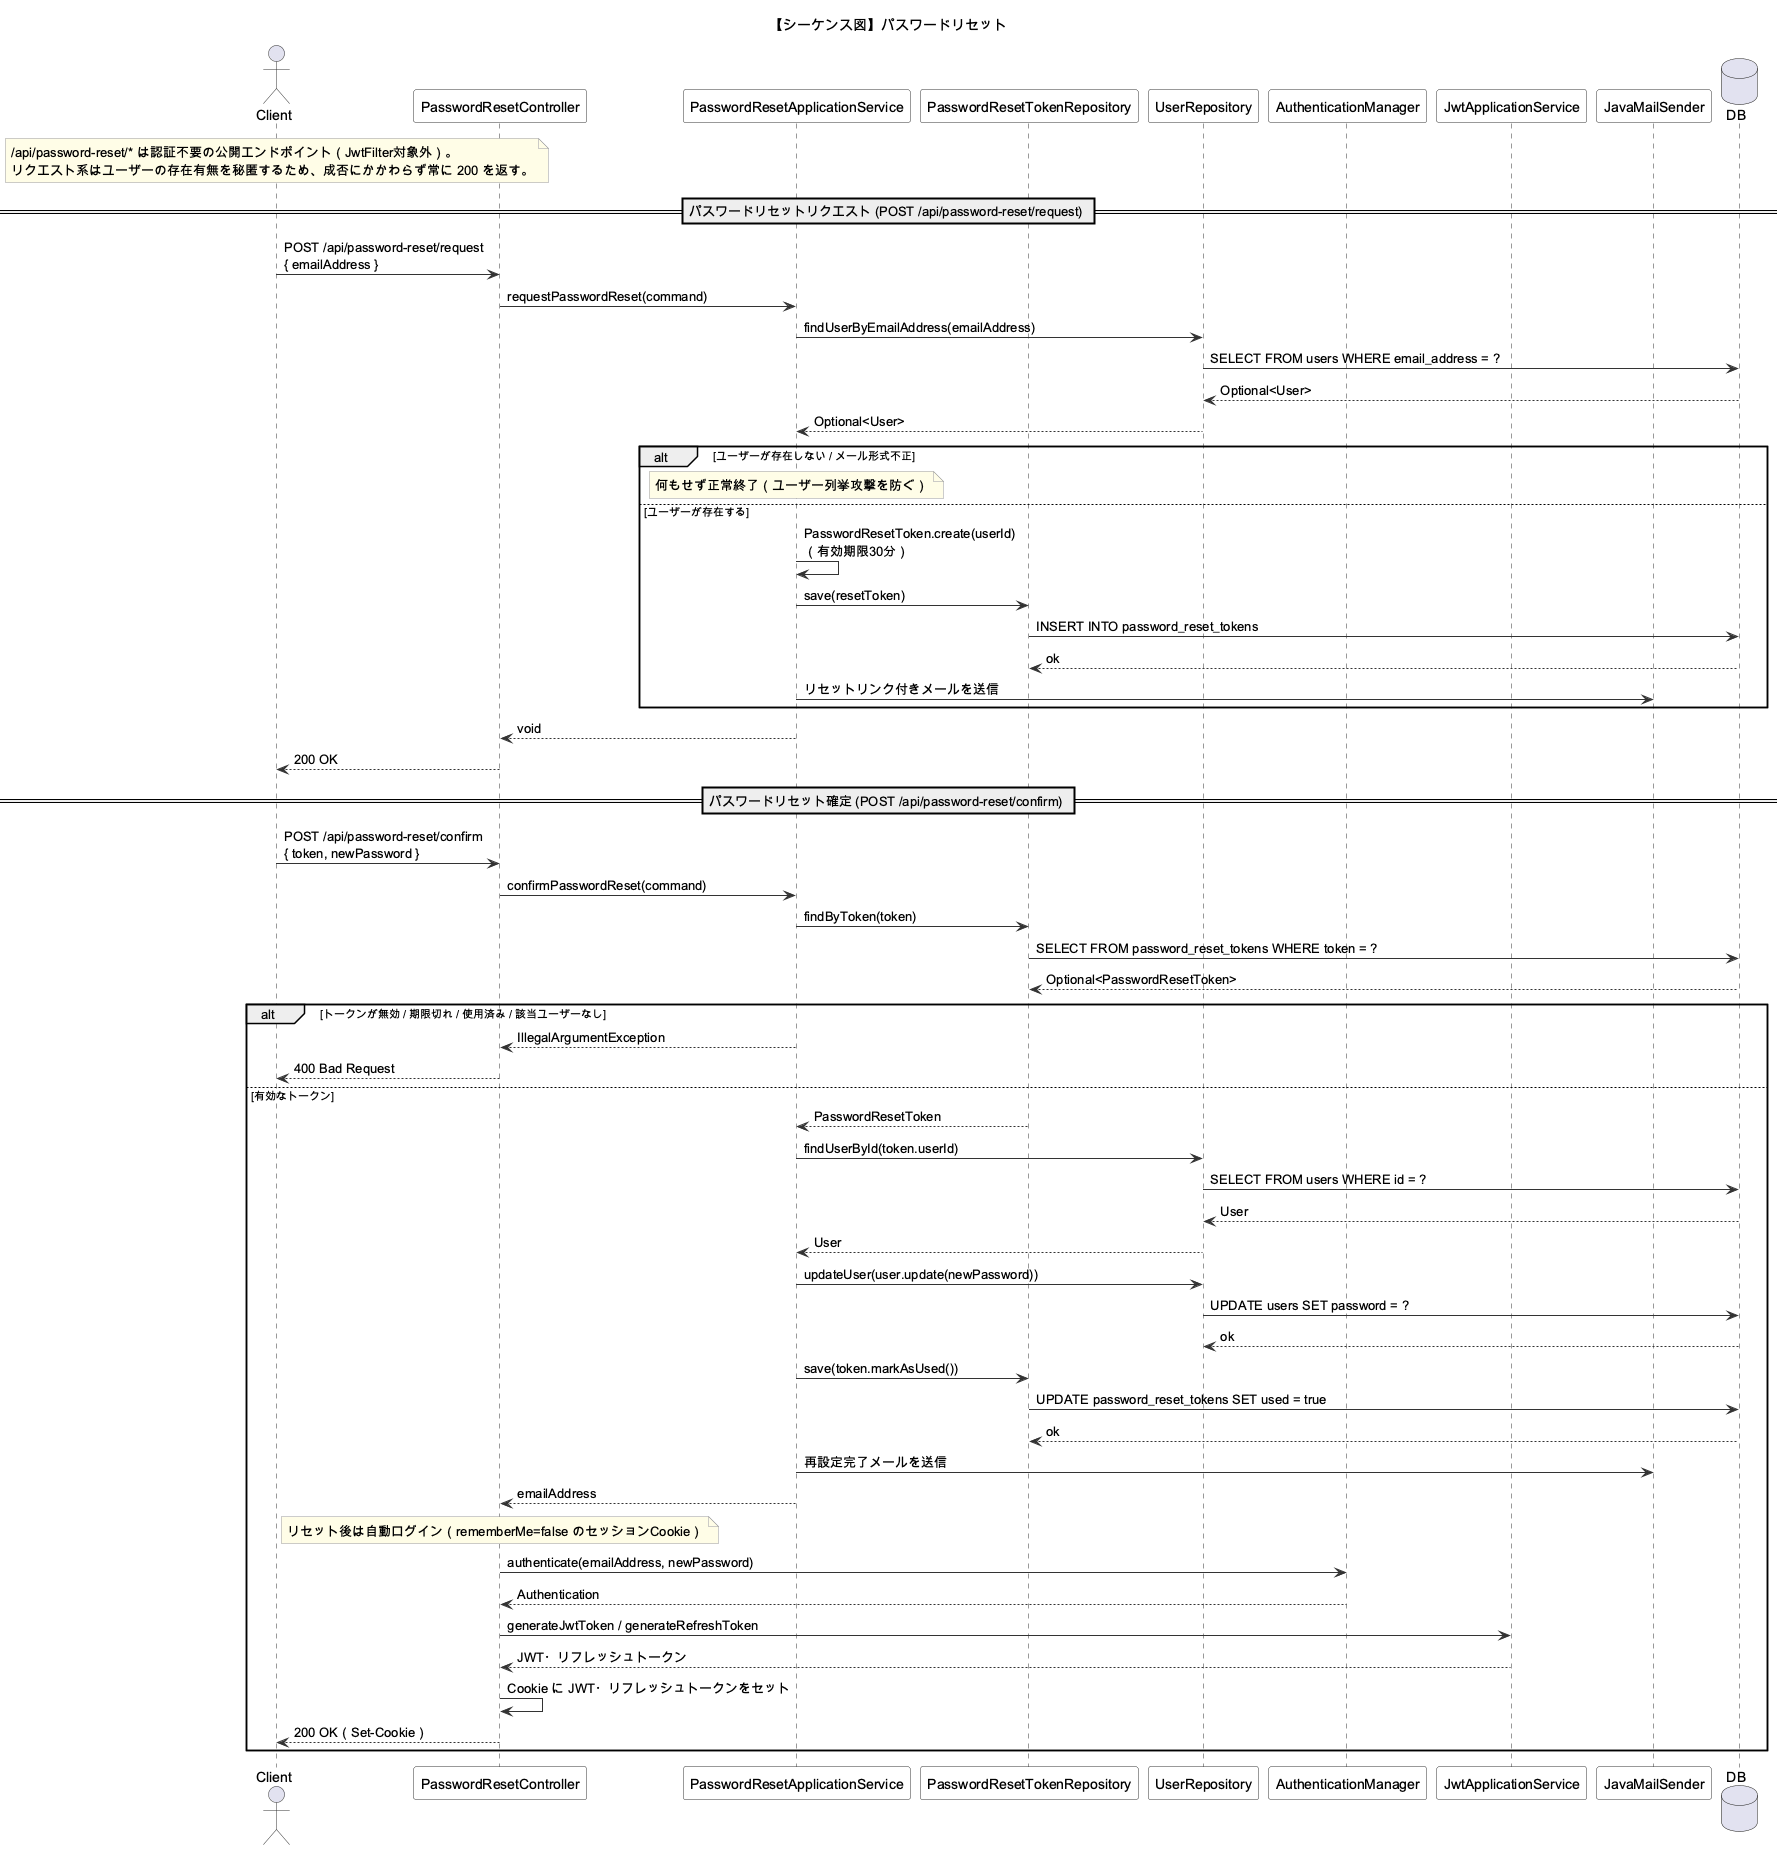

The diagram above was rendered by PlantUML. Its source (embedded in the PNG):
@startuml sequence-password-reset
skinparam defaultFontName "Arial Unicode MS"
title 【シーケンス図】パスワードリセット

skinparam sequence {
  ArrowColor #333333
  ActorBorderColor #333333
  LifeLineBorderColor #333333
  ParticipantBorderColor #333333
  ParticipantBackgroundColor White
}
skinparam noteBackgroundColor #FFFDE7
skinparam noteBorderColor #999999

actor Client
participant "PasswordResetController" as Controller
participant "PasswordResetApplicationService" as AppService
participant "PasswordResetTokenRepository" as TokenRepo
participant "UserRepository" as UserRepo
participant "AuthenticationManager" as AuthManager
participant "JwtApplicationService" as JwtService
participant "JavaMailSender" as Mail
database "DB" as DB

note over Client
  /api/password-reset/* は認証不要の公開エンドポイント（JwtFilter対象外）。
  リクエスト系はユーザーの存在有無を秘匿するため、成否にかかわらず常に 200 を返す。
end note

' ============================================================
' パスワードリセットリクエスト
' ============================================================
== パスワードリセットリクエスト (POST /api/password-reset/request) ==

Client -> Controller : POST /api/password-reset/request\n{ emailAddress }

Controller -> AppService : requestPasswordReset(command)

AppService -> UserRepo : findUserByEmailAddress(emailAddress)
UserRepo -> DB : SELECT FROM users WHERE email_address = ?
DB --> UserRepo : Optional<User>
UserRepo --> AppService : Optional<User>

alt ユーザーが存在しない / メール形式不正
  note over AppService
    何もせず正常終了（ユーザー列挙攻撃を防ぐ）
  end note
else ユーザーが存在する
  AppService -> AppService : PasswordResetToken.create(userId)\n（有効期限30分）
  AppService -> TokenRepo : save(resetToken)
  TokenRepo -> DB : INSERT INTO password_reset_tokens
  DB --> TokenRepo : ok
  AppService -> Mail : リセットリンク付きメールを送信
end

AppService --> Controller : void
Controller --> Client : 200 OK

' ============================================================
' パスワードリセット確定（＋自動ログイン）
' ============================================================
== パスワードリセット確定 (POST /api/password-reset/confirm) ==

Client -> Controller : POST /api/password-reset/confirm\n{ token, newPassword }

Controller -> AppService : confirmPasswordReset(command)

AppService -> TokenRepo : findByToken(token)
TokenRepo -> DB : SELECT FROM password_reset_tokens WHERE token = ?
DB --> TokenRepo : Optional<PasswordResetToken>

alt トークンが無効 / 期限切れ / 使用済み / 該当ユーザーなし
  AppService --> Controller : IllegalArgumentException
  Controller --> Client : 400 Bad Request
else 有効なトークン
  TokenRepo --> AppService : PasswordResetToken

  AppService -> UserRepo : findUserById(token.userId)
  UserRepo -> DB : SELECT FROM users WHERE id = ?
  DB --> UserRepo : User
  UserRepo --> AppService : User

  AppService -> UserRepo : updateUser(user.update(newPassword))
  UserRepo -> DB : UPDATE users SET password = ?
  DB --> UserRepo : ok
  AppService -> TokenRepo : save(token.markAsUsed())
  TokenRepo -> DB : UPDATE password_reset_tokens SET used = true
  DB --> TokenRepo : ok
  AppService -> Mail : 再設定完了メールを送信

  AppService --> Controller : emailAddress

  note over Controller
    リセット後は自動ログイン（rememberMe=false のセッションCookie）
  end note
  Controller -> AuthManager : authenticate(emailAddress, newPassword)
  AuthManager --> Controller : Authentication
  Controller -> JwtService : generateJwtToken / generateRefreshToken
  JwtService --> Controller : JWT・リフレッシュトークン
  Controller -> Controller : Cookie に JWT・リフレッシュトークンをセット
  Controller --> Client : 200 OK（Set-Cookie）
end

@enduml